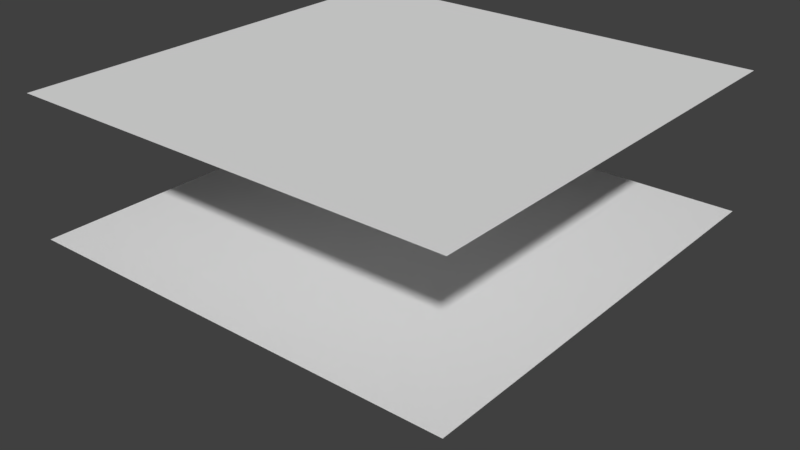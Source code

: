 # Source: vsr_water007.blend  (saved by Blender 2.79.0; exported with 4.5.12 LTS)
import bpy
from mathutils import Matrix  # noqa: F401  (used for matrix-valued properties, if any)

bpy.ops.wm.read_factory_settings(use_empty=True)
scene = bpy.context.scene
scene.name = 'Scene'

# ---- collections
col_collection_1 = bpy.data.collections.new('Collection 1'); scene.collection.children.link(col_collection_1)

# ---- materials (node trees are filled in below, after node groups)
mat_lowres = bpy.data.materials.new('LOWRES')
mat_lowres.alpha_threshold = 0.0
mat_lowres.use_transparent_shadow = False
mat_lowres.roughness = 0.5

# ---- material node trees

# ---- world
world_world = bpy.data.worlds.new('World'); scene.world = world_world
world_world.color = (0.05088, 0.05088, 0.05088)
world_world.use_sun_shadow = False
world_world.sun_shadow_jitter_overblur = 0.0
world_world.cycles.sampling_method = 'MANUAL'

# ---- meshes
me_plane_001 = bpy.data.meshes.new('Plane.001')
me_plane_001.from_pydata([(-16.0, -16.0, 0.0), (16.0, -16.0, 0.0), (-16.0, 16.0, 0.0), (16.0, 16.0, 0.0)], [], [(0, 1, 3, 2)])
me_plane_001.polygons.foreach_set('use_smooth', [True] * 1)
_uv = me_plane_001.uv_layers.new(name='UVMap')
_uv.uv.foreach_set('vector', [0.0, 0.0, 1.0, 0.0, 1.0, 1.0, 0.0, 1.0])
me_plane_001.use_remesh_preserve_volume = False
me_plane_001.use_remesh_preserve_attributes = False
me_plane_001.use_mirror_vertex_groups = False
me_plane_001.update()
me_plane = bpy.data.meshes.new('Plane')
me_plane.from_pydata([(-16.0, -16.0, 0.0), (16.0, -16.0, 0.0), (-16.0, 16.0, 0.0), (16.0, 16.0, 0.0)], [], [(0, 1, 3, 2)])
_uv = me_plane.uv_layers.new(name='UVMap')
_uv.uv.foreach_set('vector', [0.0, 0.0, 1.0, 0.0, 1.0, 1.0, 0.0, 1.0])
me_plane.materials.append(mat_lowres)
me_plane.use_remesh_preserve_volume = False
me_plane.use_remesh_preserve_attributes = False
me_plane.use_mirror_vertex_groups = False
me_plane.update()

# ---- objects
ob_hres = bpy.data.objects.new('HRES', me_plane_001)
ob_lres = bpy.data.objects.new('LRES', me_plane)

# ---- transforms, parenting, visibility, modifiers, constraints
ob_hres.location = (0.0, 0.0, 0.0)
ob_hres.lineart.crease_threshold = 0.0
_m = ob_hres.modifiers.new('Subsurf', 'SUBSURF')
_m.uv_smooth = 'PRESERVE_CORNERS'
_m.quality = 2
_m.subdivision_type = 'SIMPLE'
_m.levels = 6
_m.show_only_control_edges = False
_m = ob_hres.modifiers.new('Subsurf.001', 'SUBSURF')
_m.uv_smooth = 'PRESERVE_CORNERS'
_m.quality = 2
_m.subdivision_type = 'SIMPLE'
_m.show_only_control_edges = False
_m.use_creases = False
_m = ob_hres.modifiers.new('Displace', 'DISPLACE')
_m.mid_level = 0.0
_m.strength = 10.0
_m.texture_coords = 'UV'
_m = ob_hres.modifiers.new('Smooth', 'SMOOTH')
_m.use_x = False
_m.use_y = False
_m.factor = 1.0
_m.iterations = 2
ob_lres.location = (0.0, 0.0, 0.0)
ob_lres.lineart.crease_threshold = 0.0

# ---- collection membership
col_collection_1.objects.link(ob_hres)
col_collection_1.objects.link(ob_lres)

# ---- scene / render settings (as saved in the file)
scene.frame_start = 1; scene.frame_end = 250; scene.frame_set(1)
scene.render.engine = 'BLENDER_EEVEE_NEXT'
scene.render.resolution_percentage = 50
scene.render.dither_intensity = 0.0
scene.render.use_bake_selected_to_active = True
scene.cycles.use_denoising = False
scene.cycles.samples = 128
scene.cycles.sampling_pattern = 'TABULATED_SOBOL'
scene.cycles.use_adaptive_sampling = False
scene.cycles.use_light_tree = False
scene.cycles.blur_glossy = 0.0
scene.cycles.sample_clamp_indirect = 0.0
scene.view_settings.view_transform = 'Standard'
bpy.context.view_layer.update()

# ---- added for rendering (the .blend has no active camera and no usable light): camera, sun
cam_auto = bpy.data.cameras.new('AutoCamera')
cam_auto.lens = 50.0
cam_auto.sensor_width = 36.0
cam_auto.clip_end = 1000.0
ob_auto_camera = bpy.data.objects.new('AutoCamera', cam_auto)
scene.collection.objects.link(ob_auto_camera)
ob_auto_camera.location = (41.8709, -50.2451, 33.4967)
ob_auto_camera.rotation_euler = (1.09748, -7.21219e-08, 0.694738)
scene.camera = ob_auto_camera
light_auto_sun = bpy.data.lights.new('AutoSun', 'SUN')
light_auto_sun.energy = 3.0
light_auto_sun.angle = 0.0523599
ob_auto_sun = bpy.data.objects.new('AutoSun', light_auto_sun)
scene.collection.objects.link(ob_auto_sun)
ob_auto_sun.rotation_euler = (0.872665, 0.174533, 0.523599)
bpy.context.view_layer.update()
